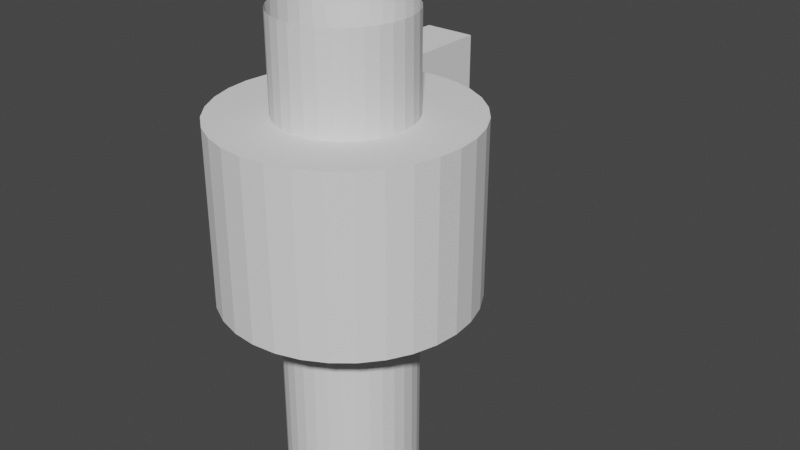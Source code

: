 # Source: Cyclone_01_-_draft.blend  (saved by Blender 2.83.19; exported with 4.5.12 LTS)
import bpy
from mathutils import Matrix  # noqa: F401  (used for matrix-valued properties, if any)

bpy.ops.wm.read_factory_settings(use_empty=True)
scene = bpy.context.scene
scene.name = 'Scene'

# ---- collections
col_collection = bpy.data.collections.new('Collection'); scene.collection.children.link(col_collection)

# ---- world
world_world = bpy.data.worlds.new('World'); scene.world = world_world
world_world.use_nodes = True; world_world.node_tree.nodes.clear()
_N = world_world.node_tree.nodes; _L = world_world.node_tree.links
n0 = _N.new('ShaderNodeOutputWorld'); n0.name = 'World Output'; n0.location = (300, 300)
n1 = _N.new('ShaderNodeBackground'); n1.name = 'Background'; n1.location = (10, 300)
n1.inputs[0].default_value = (0.05088, 0.05088, 0.05088, 1.0)
_L.new(n1.outputs[0], n0.inputs[0])
n0.is_active_output = True
world_world.color = (0.05088, 0.05088, 0.05088)
world_world.use_sun_shadow = False
world_world.sun_shadow_jitter_overblur = 0.0

# ---- meshes
me_x = bpy.data.meshes.new('立方體')
me_x.from_pydata([(4.0, 0.0, -1.788e-07), (7.0, 0.0, 0.0)], [(1, 0)], [])
_uv = me_x.uv_layers.new(name='UVMap')
_uv.uv.foreach_set('vector', [])
me_x.use_remesh_fix_poles = True
me_x.use_remesh_preserve_attributes = False
me_x.use_mirror_vertex_groups = False
me_x.update()
me_001 = bpy.data.meshes.new('圓形.001')
me_001.from_pydata([(0.0, 1.0, 0.0), (-0.1951, 0.9808, 0.0), (-0.3827, 0.9239, 0.0), (-0.5556, 0.8315, 0.0), (-0.7071, 0.7071, 0.0), (-0.8315, 0.5556, 0.0), (-0.9239, 0.3827, 0.0), (-0.9808, 0.1951, 0.0), (-1.0, 7.55e-08, 0.0), (-0.9808, -0.1951, 0.0), (-0.9239, -0.3827, 0.0), (-0.8315, -0.5556, 0.0), (-0.7071, -0.7071, 0.0), (-0.5556, -0.8315, 0.0), (-0.3827, -0.9239, 0.0), (-0.1951, -0.9808, 0.0), (3.258e-07, -1.0, 0.0), (0.1951, -0.9808, 0.0), (0.3827, -0.9239, 0.0), (0.5556, -0.8315, 0.0), (0.7071, -0.7071, 0.0), (0.8315, -0.5556, 0.0), (0.9239, -0.3827, 0.0), (0.9808, -0.1951, 0.0), (1.0, 9.656e-07, 0.0), (0.9808, 0.1951, 0.0), (0.9239, 0.3827, 0.0), (0.8315, 0.5556, 0.0), (0.7071, 0.7071, 0.0), (0.5556, 0.8315, 0.0), (0.3827, 0.9239, 0.0), (0.1951, 0.9808, 0.0), (0.0, 1.0, 10.0), (-0.1951, 0.9808, 10.0), (-0.3827, 0.9239, 10.0), (-0.6313, 0.7693, 10.0), (-0.8315, 0.5556, 10.0), (-0.9239, 0.3827, 10.0), (-0.9808, 0.1951, 10.0), (-1.0, 7.55e-08, 10.0), (-0.9808, -0.1951, 10.0), (-0.9239, -0.3827, 10.0), (-0.8315, -0.5556, 10.0), (-0.7071, -0.7071, 10.0), (-0.5556, -0.8315, 10.0), (-0.3827, -0.9239, 10.0), (-0.1951, -0.9808, 10.0), (3.258e-07, -1.0, 10.0), (0.1951, -0.9808, 10.0), (0.3827, -0.9239, 10.0), (0.5556, -0.8315, 10.0), (0.7071, -0.7071, 10.0), (0.8315, -0.5556, 10.0), (0.9239, -0.3827, 10.0), (0.9808, -0.1951, 10.0), (1.0, 9.656e-07, 10.0), (0.9808, 0.1951, 10.0), (0.9239, 0.3827, 10.0), (0.8315, 0.5556, 10.0), (0.7071, 0.7071, 10.0), (0.5556, 0.8315, 10.0), (0.3827, 0.9239, 10.0), (0.1951, 0.9808, 10.0), (0.4399, -0.2939, 10.0), (0.4888, -0.2025, 10.0), (0.4888, 0.2025, 10.0), (0.4399, 0.2939, 10.0), (-0.5189, -0.1032, 10.0), (-0.3741, -0.3741, 10.0), (-0.529, -7.035e-08, 10.0), (-0.2939, -0.4399, 10.0), (4.86e-08, 0.529, 10.0), (0.1032, 0.5189, 10.0), (0.2025, 0.4888, 10.0), (0.2939, 0.4399, 10.0), (-0.3741, 0.3741, 10.0), (0.1032, -0.5189, 10.0), (-0.4399, 0.2939, 10.0), (2.21e-07, -0.529, 10.0), (0.529, 4.005e-07, 10.0), (-0.5189, 0.1032, 10.0), (0.2939, -0.4399, 10.0), (-0.4399, -0.2939, 10.0), (-0.4888, -0.2025, 10.0), (0.5189, 0.1032, 10.0), (-0.2025, -0.4888, 10.0), (-0.1032, -0.5189, 10.0), (-0.1032, 0.5189, 10.0), (0.3741, 0.3741, 10.0), (0.3741, -0.3741, 10.0), (-0.4888, 0.2025, 10.0), (0.2025, -0.4888, 10.0), (-0.2939, 0.4399, 10.0), (0.5189, -0.1032, 10.0), (-0.2025, 0.4888, 10.0), (-0.6313, 0.7693, 9.433), (-0.9808, 0.1951, 9.433), (-0.9879, 0.1226, 9.433), (-0.5312, 0.8324, 9.433), (-0.9879, 0.1226, 3.986), (-0.8315, 0.5556, 9.433), (-0.5312, 0.8397, 3.986), (-0.9239, 0.3827, 9.433), (-0.9239, 0.3827, 3.986), (-0.6725, 0.7355, 3.986), (-0.5902, 0.8031, 3.986), (-0.9808, 0.1951, 3.986), (-0.8315, 0.5556, 3.986)], [], [(22, 21, 52, 53), (9, 8, 39, 40), (23, 22, 53, 54), (10, 9, 40, 41), (24, 23, 54, 55), (11, 10, 41, 42), (25, 24, 55, 56), (12, 11, 42, 43), (26, 25, 56, 57), (13, 12, 43, 44), (27, 26, 57, 58), (14, 13, 44, 45), (1, 0, 32, 33), (28, 27, 58, 59), (15, 14, 45, 46), (2, 1, 33, 34), (29, 28, 59, 60), (16, 15, 46, 47), (3, 2, 34, 35, 95, 98, 101, 105), (30, 29, 60, 61), (17, 16, 47, 48), (4, 3, 105, 104), (31, 30, 61, 62), (18, 17, 48, 49), (5, 4, 104, 107), (0, 31, 62, 32), (19, 18, 49, 50), (6, 5, 107, 103), (20, 19, 50, 51), (7, 6, 103, 106), (21, 20, 51, 52), (8, 7, 106, 99, 97, 96, 38, 39), (33, 32, 62, 61, 60, 59, 58, 57, 56, 55, 79, 84, 65, 66, 88, 74, 73, 72, 71, 87, 94, 92, 75, 77, 90, 80, 69, 39, 38, 37, 36, 35, 34), (39, 69, 67, 83, 82, 68, 70, 85, 86, 78, 76, 91, 81, 89, 63, 64, 93, 79, 55, 54, 53, 52, 51, 50, 49, 48, 47, 46, 45, 44, 43, 42, 41, 40), (102, 100, 36, 37), (100, 95, 35, 36), (96, 102, 37, 38)])
_uv = me_001.uv_layers.new(name='UVMap')
_uv.uv.foreach_set('vector', [0.0, 0.0, 0.0, 0.0, 0.0, 0.0, 0.0, 0.0, 0.0, 0.0, 0.0, 0.0, 0.0, 0.0, 0.0, 0.0, 0.0, 0.0, 0.0, 0.0, 0.0, 0.0, 0.0, 0.0, 0.0, 0.0, 0.0, 0.0, 0.0, 0.0, 0.0, 0.0, 0.0, 0.0, 0.0, 0.0, 0.0, 0.0, 0.0, 0.0, 0.0, 0.0, 0.0, 0.0, 0.0, 0.0, 0.0, 0.0, 0.0, 0.0, 0.0, 0.0, 0.0, 0.0, 0.0, 0.0, 0.0, 0.0, 0.0, 0.0, 0.0, 0.0, 0.0, 0.0, 0.0, 0.0, 0.0, 0.0, 0.0, 0.0, 0.0, 0.0, 0.0, 0.0, 0.0, 0.0, 0.0, 0.0, 0.0, 0.0, 0.0, 0.0, 0.0, 0.0, 0.0, 0.0, 0.0, 0.0, 0.0, 0.0, 0.0, 0.0, 0.0, 0.0, 0.0, 0.0, 0.0, 0.0, 0.0, 0.0, 0.0, 0.0, 0.0, 0.0, 0.0, 0.0, 0.0, 0.0, 0.0, 0.0, 0.0, 0.0, 0.0, 0.0, 0.0, 0.0, 0.0, 0.0, 0.0, 0.0, 0.0, 0.0, 0.0, 0.0, 0.0, 0.0, 0.0, 0.0, 0.0, 0.0, 0.0, 0.0, 0.0, 0.0, 0.0, 0.0, 0.0, 0.0, 0.0, 0.0, 0.0, 0.0, 0.0, 0.0, 0.0, 0.0, 0.0, 0.0, 0.0, 0.0, 0.0, 0.0, 0.0, 0.0, 0.0, 0.0, 0.0, 0.0, 0.0, 0.0, 0.0, 0.0, 0.0, 0.0, 0.0, 0.0, 0.0, 0.0, 0.0, 0.0, 0.0, 0.0, 0.0, 0.0, 0.0, 0.0, 0.0, 0.0, 0.0, 0.0, 0.0, 0.0, 0.0, 0.0, 0.0, 0.0, 0.0, 0.0, 0.0, 0.0, 0.0, 0.0, 0.0, 0.0, 0.0, 0.0, 0.0, 0.0, 0.0, 0.0, 0.0, 0.0, 0.0, 0.0, 0.0, 0.0, 0.0, 0.0, 0.0, 0.0, 0.0, 0.0, 0.0, 0.0, 0.0, 0.0, 0.0, 0.0, 0.0, 0.0, 0.0, 0.0, 0.0, 0.0, 0.0, 0.0, 0.0, 0.0, 0.0, 0.0, 0.0, 0.0, 0.0, 0.0, 0.0, 0.0, 0.0, 0.0, 0.0, 0.0, 0.0, 0.0, 0.0, 0.0, 0.0, 0.0, 0.0, 0.0, 0.0, 0.0, 0.0, 0.0, 0.0, 0.0, 0.0, 0.0, 0.0, 0.0, 0.0, 0.0, 0.0, 0.0, 0.0, 0.0, 0.0, 0.0, 0.0, 0.0, 0.0, 0.0, 0.0, 0.0, 0.0, 0.0, 0.0, 0.0, 0.0, 0.0, 0.0, 0.0, 0.0, 0.0, 0.0, 0.0, 0.0, 0.0, 0.0, 0.0, 0.0, 0.0, 0.0, 0.0, 0.0, 0.0, 0.0, 0.0, 0.0, 0.0, 0.0, 0.0, 0.0, 0.0, 0.0, 0.0, 0.0, 0.0, 0.0, 0.0, 0.0, 0.0, 0.0, 0.0, 0.0, 0.0, 0.0, 0.0, 0.0, 0.0, 0.0, 0.0, 0.0, 0.0, 0.0, 0.0, 0.0, 0.0, 0.0, 0.0, 0.0, 0.0, 0.0, 0.0, 0.0, 0.0, 0.0, 0.0, 0.0, 0.0, 0.0, 0.0, 0.0, 0.0, 0.0, 0.0, 0.0, 0.0, 0.0, 0.0, 0.0, 0.0, 0.0, 0.0, 0.0, 0.0, 0.0, 0.0, 0.0, 0.0, 0.0, 0.0, 0.0, 0.0, 0.0, 0.0, 0.0, 0.0, 0.0, 0.0, 0.0, 0.0, 0.0, 0.0, 0.0, 0.0, 0.0, 0.0, 0.0, 0.0, 0.0, 0.0, 0.0, 0.0, 0.0, 0.0, 0.0, 0.0, 0.0, 0.0, 0.0, 0.0, 0.0, 0.0, 0.0, 0.0, 0.0, 0.0, 0.0, 0.0, 0.0, 0.0, 0.0, 0.0, 0.0, 0.0, 0.0, 0.0, 0.0, 0.0, 0.0, 0.0, 0.0, 0.0, 0.0, 0.0, 0.0, 0.0, 0.0, 0.0, 0.0, 0.0, 0.0, 0.0, 0.0, 0.0, 0.0, 0.0, 0.0, 0.0, 0.0, 0.0])
me_001.use_remesh_fix_poles = True
me_001.use_remesh_preserve_attributes = False
me_001.use_mirror_vertex_groups = False
me_001.update()
me_002 = bpy.data.meshes.new('圓形.002')
me_002.from_pydata([(4.86e-08, 0.529, -11.12), (-0.1032, 0.5189, -11.12), (-0.2025, 0.4888, -11.12), (-0.2939, 0.4399, -11.12), (-0.3741, 0.3741, -11.12), (-0.4399, 0.2939, -11.12), (-0.4888, 0.2025, -11.12), (-0.5189, 0.1032, -11.12), (-0.529, -7.035e-08, -11.12), (-0.5189, -0.1032, -11.12), (-0.4888, -0.2025, -11.12), (-0.4399, -0.2939, -11.12), (-0.3741, -0.3741, -11.12), (-0.2939, -0.4399, -11.12), (-0.2025, -0.4888, -11.12), (-0.1032, -0.5189, -11.12), (2.21e-07, -0.529, -11.12), (0.1032, -0.5189, -11.12), (0.2025, -0.4888, -11.12), (0.2939, -0.4399, -11.12), (0.3741, -0.3741, -11.12), (0.4399, -0.2939, -11.12), (0.4888, -0.2025, -11.12), (0.5189, -0.1032, -11.12), (0.529, 4.005e-07, -11.12), (0.5189, 0.1032, -11.12), (0.4888, 0.2025, -11.12), (0.4399, 0.2939, -11.12), (0.3741, 0.3741, -11.12), (0.2939, 0.4399, -11.12), (0.2025, 0.4888, -11.12), (0.1032, 0.5189, -11.12), (4.86e-08, 0.529, 15.39), (-0.1032, 0.5189, 15.39), (-0.2025, 0.4888, 15.39), (-0.2939, 0.4399, 15.39), (-0.3741, 0.3741, 15.39), (-0.4399, 0.2939, 15.39), (-0.4888, 0.2025, 15.39), (-0.5189, 0.1032, 15.39), (-0.529, -7.035e-08, 15.39), (-0.5189, -0.1032, 15.39), (-0.4888, -0.2025, 15.39), (-0.4399, -0.2939, 15.39), (-0.3741, -0.3741, 15.39), (-0.2939, -0.4399, 15.39), (-0.2025, -0.4888, 15.39), (-0.1032, -0.5189, 15.39), (2.21e-07, -0.529, 15.39), (0.1032, -0.5189, 15.39), (0.2025, -0.4888, 15.39), (0.2939, -0.4399, 15.39), (0.3741, -0.3741, 15.39), (0.4399, -0.2939, 15.39), (0.4888, -0.2025, 15.39), (0.5189, -0.1032, 15.39), (0.529, 4.005e-07, 15.39), (0.5189, 0.1032, 15.39), (0.4888, 0.2025, 15.39), (0.4399, 0.2939, 15.39), (0.3741, 0.3741, 15.39), (0.2939, 0.4399, 15.39), (0.2025, 0.4888, 15.39), (0.1032, 0.5189, 15.39)], [], [(6, 5, 37, 38), (20, 19, 51, 52), (7, 6, 38, 39), (21, 20, 52, 53), (8, 7, 39, 40), (22, 21, 53, 54), (9, 8, 40, 41), (23, 22, 54, 55), (10, 9, 41, 42), (24, 23, 55, 56), (11, 10, 42, 43), (25, 24, 56, 57), (12, 11, 43, 44), (26, 25, 57, 58), (13, 12, 44, 45), (27, 26, 58, 59), (14, 13, 45, 46), (1, 0, 32, 33), (28, 27, 59, 60), (15, 14, 46, 47), (2, 1, 33, 34), (29, 28, 60, 61), (16, 15, 47, 48), (3, 2, 34, 35), (30, 29, 61, 62), (17, 16, 48, 49), (4, 3, 35, 36), (31, 30, 62, 63), (18, 17, 49, 50), (5, 4, 36, 37), (0, 31, 63, 32), (19, 18, 50, 51)])
_uv = me_002.uv_layers.new(name='UVMap')
_uv.uv.foreach_set('vector', [0.0, 0.0, 0.0, 0.0, 0.0, 0.0, 0.0, 0.0, 0.0, 0.0, 0.0, 0.0, 0.0, 0.0, 0.0, 0.0, 0.0, 0.0, 0.0, 0.0, 0.0, 0.0, 0.0, 0.0, 0.0, 0.0, 0.0, 0.0, 0.0, 0.0, 0.0, 0.0, 0.0, 0.0, 0.0, 0.0, 0.0, 0.0, 0.0, 0.0, 0.0, 0.0, 0.0, 0.0, 0.0, 0.0, 0.0, 0.0, 0.0, 0.0, 0.0, 0.0, 0.0, 0.0, 0.0, 0.0, 0.0, 0.0, 0.0, 0.0, 0.0, 0.0, 0.0, 0.0, 0.0, 0.0, 0.0, 0.0, 0.0, 0.0, 0.0, 0.0, 0.0, 0.0, 0.0, 0.0, 0.0, 0.0, 0.0, 0.0, 0.0, 0.0, 0.0, 0.0, 0.0, 0.0, 0.0, 0.0, 0.0, 0.0, 0.0, 0.0, 0.0, 0.0, 0.0, 0.0, 0.0, 0.0, 0.0, 0.0, 0.0, 0.0, 0.0, 0.0, 0.0, 0.0, 0.0, 0.0, 0.0, 0.0, 0.0, 0.0, 0.0, 0.0, 0.0, 0.0, 0.0, 0.0, 0.0, 0.0, 0.0, 0.0, 0.0, 0.0, 0.0, 0.0, 0.0, 0.0, 0.0, 0.0, 0.0, 0.0, 0.0, 0.0, 0.0, 0.0, 0.0, 0.0, 0.0, 0.0, 0.0, 0.0, 0.0, 0.0, 0.0, 0.0, 0.0, 0.0, 0.0, 0.0, 0.0, 0.0, 0.0, 0.0, 0.0, 0.0, 0.0, 0.0, 0.0, 0.0, 0.0, 0.0, 0.0, 0.0, 0.0, 0.0, 0.0, 0.0, 0.0, 0.0, 0.0, 0.0, 0.0, 0.0, 0.0, 0.0, 0.0, 0.0, 0.0, 0.0, 0.0, 0.0, 0.0, 0.0, 0.0, 0.0, 0.0, 0.0, 0.0, 0.0, 0.0, 0.0, 0.0, 0.0, 0.0, 0.0, 0.0, 0.0, 0.0, 0.0, 0.0, 0.0, 0.0, 0.0, 0.0, 0.0, 0.0, 0.0, 0.0, 0.0, 0.0, 0.0, 0.0, 0.0, 0.0, 0.0, 0.0, 0.0, 0.0, 0.0, 0.0, 0.0, 0.0, 0.0, 0.0, 0.0, 0.0, 0.0, 0.0, 0.0, 0.0, 0.0, 0.0, 0.0, 0.0, 0.0, 0.0, 0.0, 0.0, 0.0, 0.0, 0.0, 0.0, 0.0, 0.0, 0.0, 0.0, 0.0, 0.0, 0.0, 0.0, 0.0, 0.0, 0.0, 0.0, 0.0])
me_002.use_remesh_fix_poles = True
me_002.use_remesh_preserve_attributes = False
me_002.use_mirror_vertex_groups = False
me_002.update()
me_001_1 = bpy.data.meshes.new('立方體.001')
me_001_1.from_pydata([(-1.0, 14.96, -1.297), (-1.0, 14.96, 1.0), (1.0, 14.96, -1.297), (1.0, 14.96, 1.0), (1.0, 0.05173, -1.297), (1.0, -0.0002751, 1.0), (0.5804, 4.483, 1.0), (0.7417, 4.697, -1.297), (0.5427, 4.433, 1.0), (0.3814, 4.218, -1.297), (-0.3149, 2.941, 1.0), (-0.3149, 2.941, -1.297), (-0.7195, 1.715, 1.0), (-0.7195, 1.715, -1.297), (-0.9688, 0.384, 1.0), (-1.0, -0.1299, 1.0), (-0.9688, 0.384, -1.297), (-1.0, -0.1299, -1.297)], [], [(2, 3, 5, 4), (0, 2, 4, 7, 9, 11, 13, 16, 17), (3, 1, 15, 14, 12, 10, 8, 6, 5), (17, 15, 1, 0)])
_uv = me_001_1.uv_layers.new(name='UVMap')
_uv.uv.foreach_set('vector', [0.375, 0.5, 0.625, 0.5, 0.625, 0.7437, 0.375, 0.7412, 0.125, 0.5, 0.375, 0.5, 0.375, 0.7412, 0.3427, 0.7327, 0.2977, 0.7199, 0.2106, 0.7038, 0.1601, 0.7059, 0.1289, 0.7203, 0.125, 0.73, 0.625, 0.5, 0.875, 0.5, 0.875, 0.73, 0.8711, 0.7203, 0.8399, 0.7059, 0.7894, 0.7038, 0.6822, 0.7257, 0.6775, 0.727, 0.625, 0.7437, 0.375, 0.01997, 0.625, 0.01997, 0.625, 0.25, 0.375, 0.25])
me_001_1.use_remesh_fix_poles = True
me_001_1.use_remesh_preserve_attributes = False
me_001_1.use_mirror_vertex_groups = False
me_001_1.update()

# ---- objects
ob_screw = bpy.data.objects.new('screw', me_x)
ob_x = bpy.data.objects.new('圓形', me_001)
ob_001 = bpy.data.objects.new('圓形.001', me_002)
ob_001_1 = bpy.data.objects.new('立方體.001', me_001_1)

# ---- transforms, parenting, visibility, modifiers, constraints
ob_screw.location = (0.0, 0.0, 0.0)
ob_screw.scale = (1.0, 1.0, 0.1)
ob_screw.lineart.crease_threshold = 0.0
_m = ob_screw.modifiers.new('螺旋', 'SCREW')
_m.steps = 64
_m.angle = -9.432
_m.screw_offset = 94.5
ob_x.location = (0.0, 0.0, 0.0)
ob_x.scale = (7.094, 7.094, 1.0)
ob_x.lineart.crease_threshold = 0.0
ob_001.location = (0.0, 0.0, 0.0)
ob_001.scale = (7.094, 7.094, 1.0)
ob_001.lineart.crease_threshold = 0.0
_m = ob_001.modifiers.new('布林', 'BOOLEAN')
_m.solver = 'FAST'
ob_001_1.location = (-5.389, 0.4217, 7.001)
ob_001_1.scale = (1.62, 1.0, 2.431)
ob_001_1.lineart.crease_threshold = 0.0

# ---- collection membership
col_collection.objects.link(ob_screw)
col_collection.objects.link(ob_x)
col_collection.objects.link(ob_001)
col_collection.objects.link(ob_001_1)

# ---- scene / render settings (as saved in the file)
scene.frame_start = 1; scene.frame_end = 250; scene.frame_set(1)
scene.render.engine = 'BLENDER_EEVEE_NEXT'
scene.cycles.use_denoising = False
scene.cycles.samples = 128
scene.cycles.sampling_pattern = 'TABULATED_SOBOL'
scene.cycles.use_adaptive_sampling = False
scene.cycles.use_light_tree = False
scene.view_settings.view_transform = 'Filmic'
bpy.context.view_layer.update()

# ---- added for rendering (the .blend has no active camera and no usable light): camera, sun
cam_auto = bpy.data.cameras.new('AutoCamera')
cam_auto.lens = 50.0
cam_auto.sensor_width = 36.0
cam_auto.clip_end = 1000.0
ob_auto_camera = bpy.data.objects.new('AutoCamera', cam_auto)
scene.collection.objects.link(ob_auto_camera)
ob_auto_camera.location = (34.7317, -37.5322, 29.9194)
ob_auto_camera.rotation_euler = (1.09748, -7.21219e-08, 0.694738)
scene.camera = ob_auto_camera
light_auto_sun = bpy.data.lights.new('AutoSun', 'SUN')
light_auto_sun.energy = 3.0
light_auto_sun.angle = 0.0523599
ob_auto_sun = bpy.data.objects.new('AutoSun', light_auto_sun)
scene.collection.objects.link(ob_auto_sun)
ob_auto_sun.rotation_euler = (0.872665, 0.174533, 0.523599)
bpy.context.view_layer.update()
